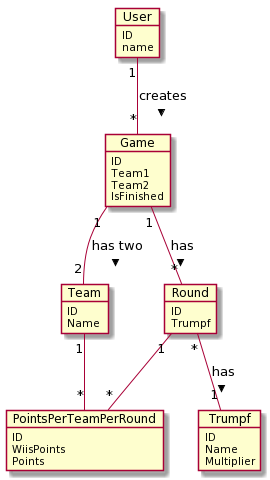

The diagram above was rendered by PlantUML. Its source (embedded in the PNG):
@startuml
object User {
    ID
    name
}

object Game {
    ID
    Team1
    Team2
    IsFinished
}

object Team {
    ID
    Name
}

object Round {
    ID
    Trumpf
}

object PointsPerTeamPerRound {
    ID
    WiisPoints
    Points
}

object Trumpf {
    ID
    Name
    Multiplier
}

User "1" -- "*" Game : creates >
Game "1" -- "*" Round : has >
Game "1" -- "2" Team : has two >
Round "*" -- "1" Trumpf : has >
Round "1" -- "*" PointsPerTeamPerRound
Team "1" -- "*" PointsPerTeamPerRound
@enduml